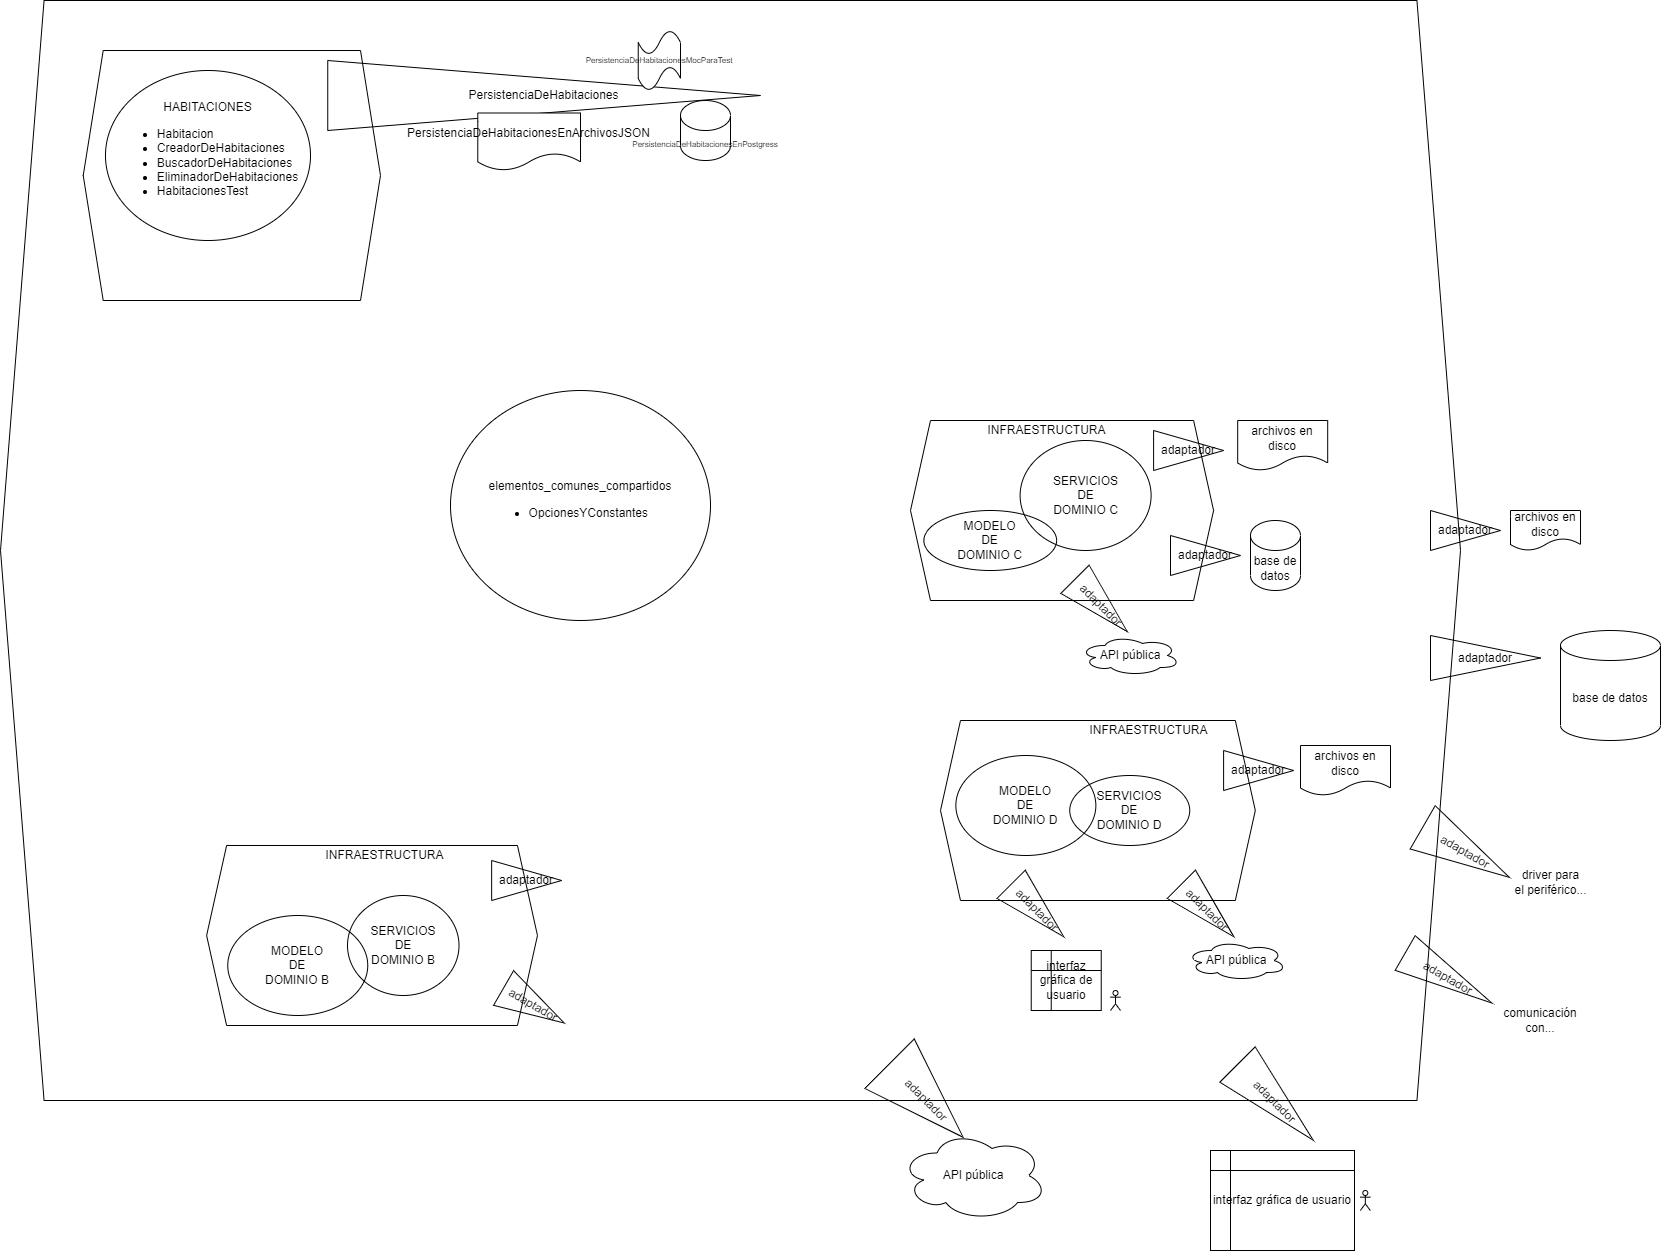

The diagram above was exported from draw.io. Its source (the exported page's mxGraphModel, read from the mxfile embedded in the PNG):
<mxGraphModel dx="1929" dy="1996" grid="1" gridSize="10" guides="1" tooltips="1" connect="1" arrows="1" fold="1" page="1" pageScale="1" pageWidth="827" pageHeight="1169" math="0" shadow="0">
  <root>
    <mxCell id="0" />
    <mxCell id="1" parent="0" />
    <mxCell id="zOpKQJy59Za6-RHagnoH-43" value="" style="shape=hexagon;perimeter=hexagonPerimeter2;whiteSpace=wrap;html=1;fixedSize=1;fillColor=none;size=43.559999999999945;" parent="1" vertex="1">
      <mxGeometry x="-170" y="-90" width="1460" height="1100" as="geometry" />
    </mxCell>
    <mxCell id="zOpKQJy59Za6-RHagnoH-1" value="" style="shape=hexagon;perimeter=hexagonPerimeter2;whiteSpace=wrap;html=1;fixedSize=1;fillColor=none;" parent="1" vertex="1">
      <mxGeometry x="-87.28" y="-40" width="297.28" height="250" as="geometry" />
    </mxCell>
    <mxCell id="zOpKQJy59Za6-RHagnoH-12" value="" style="shape=hexagon;perimeter=hexagonPerimeter2;whiteSpace=wrap;html=1;fixedSize=1;fillColor=none;" parent="1" vertex="1">
      <mxGeometry x="36.110000000000014" y="755" width="330.86" height="180" as="geometry" />
    </mxCell>
    <mxCell id="zOpKQJy59Za6-RHagnoH-3" value="" style="shape=hexagon;perimeter=hexagonPerimeter2;whiteSpace=wrap;html=1;fixedSize=1;fillColor=none;" parent="1" vertex="1">
      <mxGeometry x="740" y="330" width="303.1" height="180" as="geometry" />
    </mxCell>
    <mxCell id="9BcdYIsxv-biDYo2QqQj-2" value="SERVICIOS&lt;br&gt;DE&lt;br&gt;DOMINIO D" style="ellipse;whiteSpace=wrap;html=1;fillColor=none;" parent="1" vertex="1">
      <mxGeometry x="899.2500000000001" y="685" width="120" height="70" as="geometry" />
    </mxCell>
    <mxCell id="9BcdYIsxv-biDYo2QqQj-7" value="adaptador" style="triangle;whiteSpace=wrap;html=1;fillColor=none;" parent="1" vertex="1">
      <mxGeometry x="1260" y="545" width="110" height="45" as="geometry" />
    </mxCell>
    <mxCell id="9BcdYIsxv-biDYo2QqQj-8" value="base de datos" style="shape=cylinder3;whiteSpace=wrap;html=1;boundedLbl=1;backgroundOutline=1;size=15;fillColor=none;" parent="1" vertex="1">
      <mxGeometry x="1390" y="540" width="100" height="110" as="geometry" />
    </mxCell>
    <mxCell id="9BcdYIsxv-biDYo2QqQj-15" value="interfaz gráfica de usuario" style="shape=internalStorage;whiteSpace=wrap;html=1;backgroundOutline=1;fillColor=none;" parent="1" vertex="1">
      <mxGeometry x="1040" y="1060" width="144" height="100" as="geometry" />
    </mxCell>
    <mxCell id="9BcdYIsxv-biDYo2QqQj-16" value="&amp;nbsp;" style="shape=umlActor;verticalLabelPosition=bottom;verticalAlign=top;html=1;outlineConnect=0;fillColor=none;" parent="1" vertex="1">
      <mxGeometry x="1189.82" y="1100" width="10" height="20" as="geometry" />
    </mxCell>
    <mxCell id="9BcdYIsxv-biDYo2QqQj-18" value="adaptador" style="triangle;whiteSpace=wrap;html=1;fillColor=none;rotation=45;" parent="1" vertex="1">
      <mxGeometry x="703.79" y="975" width="104.14" height="70" as="geometry" />
    </mxCell>
    <mxCell id="9BcdYIsxv-biDYo2QqQj-19" value="API pública" style="ellipse;shape=cloud;whiteSpace=wrap;html=1;fillColor=none;" parent="1" vertex="1">
      <mxGeometry x="730" y="1040" width="146.42" height="90" as="geometry" />
    </mxCell>
    <mxCell id="9BcdYIsxv-biDYo2QqQj-20" value="adaptador" style="triangle;whiteSpace=wrap;html=1;fillColor=none;" parent="1" vertex="1">
      <mxGeometry x="1260" y="420" width="70" height="40" as="geometry" />
    </mxCell>
    <mxCell id="9BcdYIsxv-biDYo2QqQj-29" value="adaptador" style="triangle;whiteSpace=wrap;html=1;fillColor=none;rotation=30;" parent="1" vertex="1">
      <mxGeometry x="1227.99" y="867.5" width="100" height="40" as="geometry" />
    </mxCell>
    <mxCell id="9BcdYIsxv-biDYo2QqQj-30" value="comunicación con..." style="text;html=1;strokeColor=none;fillColor=none;align=center;verticalAlign=middle;whiteSpace=wrap;rounded=0;" parent="1" vertex="1">
      <mxGeometry x="1350" y="920" width="40" height="20" as="geometry" />
    </mxCell>
    <mxCell id="cleJ1Xr446QzX0gQGCqs-1" value="MODELO&lt;br&gt;DE&lt;br&gt;DOMINIO C" style="ellipse;whiteSpace=wrap;html=1;fillColor=none;" parent="1" vertex="1">
      <mxGeometry x="753.36" y="420" width="132.75" height="60" as="geometry" />
    </mxCell>
    <mxCell id="cleJ1Xr446QzX0gQGCqs-2" value="SERVICIOS&lt;br&gt;DE&lt;br&gt;DOMINIO C" style="ellipse;whiteSpace=wrap;html=1;fillColor=none;" parent="1" vertex="1">
      <mxGeometry x="849.61" y="350" width="131" height="110" as="geometry" />
    </mxCell>
    <mxCell id="cleJ1Xr446QzX0gQGCqs-3" value="HABITACIONES&lt;br&gt;&lt;ul&gt;&lt;li style=&quot;text-align: left&quot;&gt;Habitacion&lt;/li&gt;&lt;li style=&quot;text-align: left&quot;&gt;CreadorDeHabitaciones&lt;/li&gt;&lt;li style=&quot;text-align: left&quot;&gt;BuscadorDeHabitaciones&lt;/li&gt;&lt;li style=&quot;text-align: left&quot;&gt;EliminadorDeHabitaciones&lt;/li&gt;&lt;li style=&quot;text-align: left&quot;&gt;HabitacionesTest&lt;/li&gt;&lt;/ul&gt;" style="ellipse;whiteSpace=wrap;html=1;fillColor=none;align=center;" parent="1" vertex="1">
      <mxGeometry x="-65.03" y="-20" width="205.03" height="170" as="geometry" />
    </mxCell>
    <mxCell id="cleJ1Xr446QzX0gQGCqs-5" value="MODELO&lt;br&gt;DE&lt;br&gt;DOMINIO B" style="ellipse;whiteSpace=wrap;html=1;fillColor=none;" parent="1" vertex="1">
      <mxGeometry x="57.25" y="825" width="140" height="100" as="geometry" />
    </mxCell>
    <mxCell id="cleJ1Xr446QzX0gQGCqs-6" value="SERVICIOS&lt;br&gt;DE&lt;br&gt;DOMINIO B" style="ellipse;whiteSpace=wrap;html=1;fillColor=none;" parent="1" vertex="1">
      <mxGeometry x="177" y="805" width="111.5" height="100" as="geometry" />
    </mxCell>
    <mxCell id="cleJ1Xr446QzX0gQGCqs-8" value="&lt;div style=&quot;font-size: 12px&quot;&gt;&lt;span style=&quot;font-size: 12px&quot;&gt;elementos_comunes_compartidos&lt;/span&gt;&lt;/div&gt;&lt;ul style=&quot;font-size: 12px&quot;&gt;&lt;li style=&quot;text-align: left ; font-size: 12px&quot;&gt;OpcionesYConstantes&lt;/li&gt;&lt;/ul&gt;" style="ellipse;whiteSpace=wrap;html=1;fillColor=none;fontSize=12;align=center;" parent="1" vertex="1">
      <mxGeometry x="280" y="300" width="260" height="230" as="geometry" />
    </mxCell>
    <mxCell id="cleJ1Xr446QzX0gQGCqs-16" value="adaptador" style="triangle;whiteSpace=wrap;html=1;fillColor=none;rotation=30;" parent="1" vertex="1">
      <mxGeometry x="1245.49" y="736.83" width="100" height="50" as="geometry" />
    </mxCell>
    <mxCell id="cleJ1Xr446QzX0gQGCqs-17" value="driver para&lt;br&gt;el periférico..." style="text;html=1;strokeColor=none;fillColor=none;align=center;verticalAlign=middle;whiteSpace=wrap;rounded=0;" parent="1" vertex="1">
      <mxGeometry x="1340" y="786.83" width="81" height="10" as="geometry" />
    </mxCell>
    <mxCell id="zOpKQJy59Za6-RHagnoH-4" value="INFRAESTRUCTURA" style="text;html=1;strokeColor=none;fillColor=none;align=center;verticalAlign=middle;whiteSpace=wrap;rounded=0;" parent="1" vertex="1">
      <mxGeometry x="776.42" y="330" width="200.86" height="20" as="geometry" />
    </mxCell>
    <mxCell id="zOpKQJy59Za6-RHagnoH-6" value="INFRAESTRUCTURA" style="text;html=1;strokeColor=none;fillColor=none;align=center;verticalAlign=middle;whiteSpace=wrap;rounded=0;" parent="1" vertex="1">
      <mxGeometry x="113.61" y="755" width="200.86" height="20" as="geometry" />
    </mxCell>
    <mxCell id="zOpKQJy59Za6-RHagnoH-10" value="MODELO&lt;br&gt;DE&lt;br&gt;DOMINIO D" style="ellipse;whiteSpace=wrap;html=1;fillColor=none;" parent="1" vertex="1">
      <mxGeometry x="785.36" y="665" width="140" height="100" as="geometry" />
    </mxCell>
    <mxCell id="zOpKQJy59Za6-RHagnoH-13" value="" style="shape=hexagon;perimeter=hexagonPerimeter2;whiteSpace=wrap;html=1;fixedSize=1;fillColor=none;" parent="1" vertex="1">
      <mxGeometry x="770" y="630" width="314.82" height="180" as="geometry" />
    </mxCell>
    <mxCell id="zOpKQJy59Za6-RHagnoH-14" value="INFRAESTRUCTURA" style="text;html=1;strokeColor=none;fillColor=none;align=center;verticalAlign=middle;whiteSpace=wrap;rounded=0;" parent="1" vertex="1">
      <mxGeometry x="878.28" y="630" width="200.86" height="20" as="geometry" />
    </mxCell>
    <mxCell id="zOpKQJy59Za6-RHagnoH-15" value="adaptador" style="triangle;whiteSpace=wrap;html=1;fillColor=none;" parent="1" vertex="1">
      <mxGeometry x="983.1" y="340" width="70" height="40" as="geometry" />
    </mxCell>
    <mxCell id="zOpKQJy59Za6-RHagnoH-17" value="PersistenciaDeHabitaciones" style="triangle;whiteSpace=wrap;html=1;fillColor=none;" parent="1" vertex="1">
      <mxGeometry x="157.25" y="-30" width="432.75" height="70" as="geometry" />
    </mxCell>
    <mxCell id="zOpKQJy59Za6-RHagnoH-20" value="adaptador" style="triangle;whiteSpace=wrap;html=1;fillColor=none;" parent="1" vertex="1">
      <mxGeometry x="1000" y="445" width="70" height="40" as="geometry" />
    </mxCell>
    <mxCell id="zOpKQJy59Za6-RHagnoH-21" value="base de datos" style="shape=cylinder3;whiteSpace=wrap;html=1;boundedLbl=1;backgroundOutline=1;size=15;fillColor=none;" parent="1" vertex="1">
      <mxGeometry x="1080" y="430" width="50" height="70" as="geometry" />
    </mxCell>
    <mxCell id="zOpKQJy59Za6-RHagnoH-22" value="adaptador" style="triangle;whiteSpace=wrap;html=1;fillColor=none;rotation=45;" parent="1" vertex="1">
      <mxGeometry x="1051.3" y="986.85" width="107.19" height="50" as="geometry" />
    </mxCell>
    <mxCell id="zOpKQJy59Za6-RHagnoH-26" value="adaptador" style="triangle;whiteSpace=wrap;html=1;fillColor=none;" parent="1" vertex="1">
      <mxGeometry x="321.14" y="770" width="70" height="40" as="geometry" />
    </mxCell>
    <mxCell id="zOpKQJy59Za6-RHagnoH-28" value="adaptador" style="triangle;whiteSpace=wrap;html=1;fillColor=none;rotation=45;" parent="1" vertex="1">
      <mxGeometry x="893.6" y="495" width="74.14" height="40" as="geometry" />
    </mxCell>
    <mxCell id="zOpKQJy59Za6-RHagnoH-29" value="API pública" style="ellipse;shape=cloud;whiteSpace=wrap;html=1;fillColor=none;" parent="1" vertex="1">
      <mxGeometry x="909.5" y="545" width="100" height="40" as="geometry" />
    </mxCell>
    <mxCell id="zOpKQJy59Za6-RHagnoH-32" value="interfaz gráfica de usuario" style="shape=internalStorage;whiteSpace=wrap;html=1;backgroundOutline=1;fillColor=none;" parent="1" vertex="1">
      <mxGeometry x="860.73" y="860" width="70" height="60" as="geometry" />
    </mxCell>
    <mxCell id="zOpKQJy59Za6-RHagnoH-33" value="&amp;nbsp;" style="shape=umlActor;verticalLabelPosition=bottom;verticalAlign=top;html=1;outlineConnect=0;fillColor=none;" parent="1" vertex="1">
      <mxGeometry x="940" y="900" width="10" height="20" as="geometry" />
    </mxCell>
    <mxCell id="zOpKQJy59Za6-RHagnoH-34" value="adaptador" style="triangle;whiteSpace=wrap;html=1;fillColor=none;rotation=45;" parent="1" vertex="1">
      <mxGeometry x="829.78" y="800" width="74.14" height="40" as="geometry" />
    </mxCell>
    <mxCell id="zOpKQJy59Za6-RHagnoH-35" value="adaptador" style="triangle;whiteSpace=wrap;html=1;fillColor=none;rotation=45;" parent="1" vertex="1">
      <mxGeometry x="1000" y="800" width="74.14" height="40" as="geometry" />
    </mxCell>
    <mxCell id="zOpKQJy59Za6-RHagnoH-36" value="API pública" style="ellipse;shape=cloud;whiteSpace=wrap;html=1;fillColor=none;" parent="1" vertex="1">
      <mxGeometry x="1015.9000000000001" y="850" width="100" height="40" as="geometry" />
    </mxCell>
    <mxCell id="zOpKQJy59Za6-RHagnoH-37" value="adaptador" style="triangle;whiteSpace=wrap;html=1;fillColor=none;" parent="1" vertex="1">
      <mxGeometry x="1053.1" y="660" width="70" height="40" as="geometry" />
    </mxCell>
    <mxCell id="zOpKQJy59Za6-RHagnoH-41" value="adaptador" style="triangle;whiteSpace=wrap;html=1;fillColor=none;rotation=30;" parent="1" vertex="1">
      <mxGeometry x="328.39" y="895" width="70" height="40" as="geometry" />
    </mxCell>
    <mxCell id="FYol5Dj7dogtdcJNCWv0-2" value="&lt;font style=&quot;font-size: 8px&quot;&gt;PersistenciaDeHabitacionesEnPostgress&lt;/font&gt;" style="shape=cylinder3;whiteSpace=wrap;html=1;boundedLbl=1;backgroundOutline=1;size=15;fillColor=none;" parent="1" vertex="1">
      <mxGeometry x="510" y="10" width="50" height="60" as="geometry" />
    </mxCell>
    <mxCell id="FYol5Dj7dogtdcJNCWv0-3" value="&lt;span&gt;PersistenciaDeHabitacionesEnArchivosJSON&lt;/span&gt;" style="shape=document;whiteSpace=wrap;html=1;boundedLbl=1;" parent="1" vertex="1">
      <mxGeometry x="307.28" y="22.5" width="102.72" height="57.5" as="geometry" />
    </mxCell>
    <mxCell id="FYol5Dj7dogtdcJNCWv0-4" value="&lt;span style=&quot;font-size: 8px;&quot;&gt;PersistenciaDeHabitacionesMocParaTest&lt;/span&gt;" style="shape=tape;whiteSpace=wrap;html=1;fontSize=8;" parent="1" vertex="1">
      <mxGeometry x="467.75" y="-60" width="42.25" height="60" as="geometry" />
    </mxCell>
    <mxCell id="FYol5Dj7dogtdcJNCWv0-5" value="&lt;span&gt;archivos en disco&lt;/span&gt;" style="shape=document;whiteSpace=wrap;html=1;boundedLbl=1;fontSize=12;" parent="1" vertex="1">
      <mxGeometry x="1067.19" y="330" width="90" height="50" as="geometry" />
    </mxCell>
    <mxCell id="FYol5Dj7dogtdcJNCWv0-6" value="&lt;span&gt;archivos en disco&lt;/span&gt;" style="shape=document;whiteSpace=wrap;html=1;boundedLbl=1;fontSize=12;" parent="1" vertex="1">
      <mxGeometry x="1340" y="420" width="70" height="40" as="geometry" />
    </mxCell>
    <mxCell id="FYol5Dj7dogtdcJNCWv0-7" value="&lt;span&gt;archivos en disco&lt;/span&gt;" style="shape=document;whiteSpace=wrap;html=1;boundedLbl=1;fontSize=12;" parent="1" vertex="1">
      <mxGeometry x="1130" y="655" width="90" height="50" as="geometry" />
    </mxCell>
  </root>
</mxGraphModel>